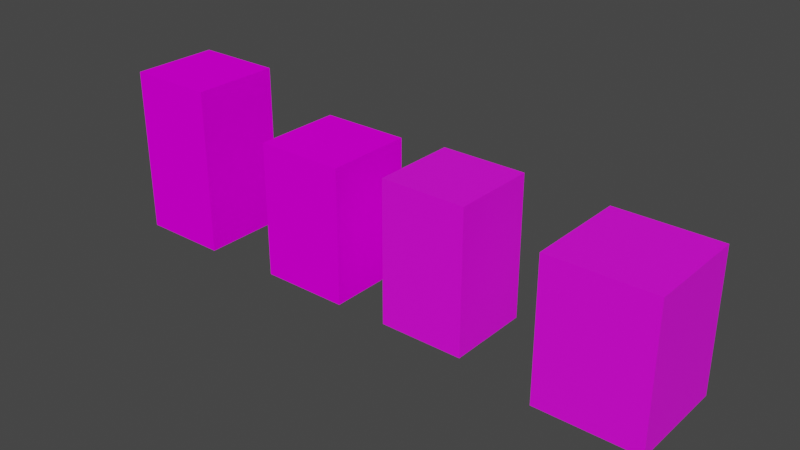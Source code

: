 # Source: buildings.blend  (saved by Blender 2.83.19; exported with 4.5.12 LTS)
import bpy
from mathutils import Matrix  # noqa: F401  (used for matrix-valued properties, if any)

bpy.ops.wm.read_factory_settings(use_empty=True)
scene = bpy.context.scene
scene.name = 'Scene'

# ---- collections
col_collection = bpy.data.collections.new('Collection'); scene.collection.children.link(col_collection)

# ---- images (referenced by path relative to the original .blend; pixels are not part of the script)
import os
ASSET_DIR = os.environ.get("B2B_ASSET_DIR", "")  # directory of the original .blend (textures are referenced by path, not embedded)
HERE = os.path.dirname(os.path.abspath(__file__))  # packed textures are extracted next to this script under _unpacked/

def load_image(name, relpath, width, height, colorspace="sRGB"):
    """Load a texture the original file referenced (path relative to the .blend, or extracted next to this script)."""
    p = next((c for c in (os.path.join(HERE, relpath), os.path.join(ASSET_DIR, relpath)) if relpath and os.path.exists(c)), "")
    if p:
        img = bpy.data.images.load(p, check_existing=True)
        img.name = name
    else:  # same state as the original file: an image datablock whose file is absent (Cycles renders it pink)
        img = bpy.data.images.new(name, width, height)
        img.source = "FILE"
        img.filepath = "//" + (relpath or name)
    img.colorspace_settings.name = colorspace
    return img
img_4f1e418393c11d2d4a949e919d364d67_jpg = load_image('4f1e418393c11d2d4a949e919d364d67.jpg', '4f1e418393c11d2d4a949e919d364d67.jpg', 1024, 1024, 'sRGB')
img_download_jpg = load_image('download.jpg', 'download.jpg', 1024, 1024, 'sRGB')
img_download_2_jpg = load_image('download 2.jpg', 'download 2.jpg', 1024, 1024, 'sRGB')
img_window_pattern_textures_building_74190_6084_jpg = load_image('window-pattern-textures-building_74190-6084.jpg', 'window-pattern-textures-building_74190-6084.jpg', 1024, 1024, 'sRGB')

# ---- materials (node trees are filled in below, after node groups)
mat_material_001 = bpy.data.materials.new('Material.001')
mat_material_001.use_transparent_shadow = False
mat_material_002 = bpy.data.materials.new('Material.002')
mat_material_002.use_transparent_shadow = False
mat_material_003 = bpy.data.materials.new('Material.003')
mat_material_003.use_transparent_shadow = False
mat_material_004 = bpy.data.materials.new('Material.004')
mat_material_004.use_transparent_shadow = False

# ---- material node trees
mat_material_001.use_nodes = True; mat_material_001.node_tree.nodes.clear()
_N = mat_material_001.node_tree.nodes; _L = mat_material_001.node_tree.links
n0 = _N.new('ShaderNodeBsdfPrincipled'); n0.name = 'Principled BSDF'; n0.location = (10, 300)
n0.distribution = 'GGX'
n0.subsurface_method = 'BURLEY'
n0.inputs[2].default_value = 0.0
n0.inputs[3].default_value = 1.45
n0.inputs[13].default_value = 0.0
n0.inputs[27].default_value = (0.0, 0.0, 0.0, 1.0)
n0.inputs[28].default_value = 1.0
n1 = _N.new('ShaderNodeOutputMaterial'); n1.name = 'Material Output'; n1.location = (300, 300)
n2 = _N.new('ShaderNodeTexImage'); n2.name = 'Image Texture'; n2.location = (-294, 218)
n2.image = img_4f1e418393c11d2d4a949e919d364d67_jpg
_L.new(n0.outputs[0], n1.inputs[0])
_L.new(n2.outputs[0], n0.inputs[0])
n1.is_active_output = True
mat_material_002.use_nodes = True; mat_material_002.node_tree.nodes.clear()
_N = mat_material_002.node_tree.nodes; _L = mat_material_002.node_tree.links
n0 = _N.new('ShaderNodeOutputMaterial'); n0.name = 'Material Output'; n0.location = (300, 300)
n1 = _N.new('ShaderNodeTexImage'); n1.name = 'Image Texture'; n1.location = (-302, 184)
n1.image = img_download_jpg
n2 = _N.new('ShaderNodeBsdfPrincipled'); n2.name = 'Principled BSDF'; n2.location = (10, 300)
n2.distribution = 'GGX'
n2.subsurface_method = 'BURLEY'
n2.inputs[2].default_value = 0.0
n2.inputs[3].default_value = 1.45
n2.inputs[13].default_value = 0.0
n2.inputs[27].default_value = (0.0, 0.0, 0.0, 1.0)
n2.inputs[28].default_value = 1.0
_L.new(n2.outputs[0], n0.inputs[0])
_L.new(n1.outputs[0], n2.inputs[0])
n0.is_active_output = True
mat_material_003.use_nodes = True; mat_material_003.node_tree.nodes.clear()
_N = mat_material_003.node_tree.nodes; _L = mat_material_003.node_tree.links
n0 = _N.new('ShaderNodeBsdfPrincipled'); n0.name = 'Principled BSDF'; n0.location = (10, 300)
n0.distribution = 'GGX'
n0.subsurface_method = 'BURLEY'
n0.inputs[3].default_value = 1.45
n0.inputs[27].default_value = (0.0, 0.0, 0.0, 1.0)
n0.inputs[28].default_value = 1.0
n1 = _N.new('ShaderNodeOutputMaterial'); n1.name = 'Material Output'; n1.location = (300, 300)
n2 = _N.new('ShaderNodeTexImage'); n2.name = 'Image Texture'; n2.location = (-366, 135)
n2.image = img_download_2_jpg
_L.new(n0.outputs[0], n1.inputs[0])
_L.new(n2.outputs[0], n0.inputs[0])
n1.is_active_output = True
mat_material_004.use_nodes = True; mat_material_004.node_tree.nodes.clear()
_N = mat_material_004.node_tree.nodes; _L = mat_material_004.node_tree.links
n0 = _N.new('ShaderNodeBsdfPrincipled'); n0.name = 'Principled BSDF'; n0.location = (10, 300)
n0.distribution = 'GGX'
n0.subsurface_method = 'BURLEY'
n0.inputs[3].default_value = 1.45
n0.inputs[27].default_value = (0.0, 0.0, 0.0, 1.0)
n0.inputs[28].default_value = 1.0
n1 = _N.new('ShaderNodeOutputMaterial'); n1.name = 'Material Output'; n1.location = (300, 300)
n2 = _N.new('ShaderNodeTexImage'); n2.name = 'Image Texture'; n2.location = (-370, 193)
n2.image = img_window_pattern_textures_building_74190_6084_jpg
_L.new(n0.outputs[0], n1.inputs[0])
_L.new(n2.outputs[0], n0.inputs[0])
n1.is_active_output = True

# ---- world
world_world = bpy.data.worlds.new('World'); scene.world = world_world
world_world.use_nodes = True; world_world.node_tree.nodes.clear()
_N = world_world.node_tree.nodes; _L = world_world.node_tree.links
n0 = _N.new('ShaderNodeOutputWorld'); n0.name = 'World Output'; n0.location = (300, 300)
n1 = _N.new('ShaderNodeBackground'); n1.name = 'Background'; n1.location = (10, 300)
n1.inputs[0].default_value = (0.05088, 0.05088, 0.05088, 1.0)
_L.new(n1.outputs[0], n0.inputs[0])
n0.is_active_output = True
world_world.color = (0.05088, 0.05088, 0.05088)
world_world.use_sun_shadow = False
world_world.sun_shadow_jitter_overblur = 0.0

# ---- meshes
me_cube_001 = bpy.data.meshes.new('Cube.001')
me_cube_001.from_pydata([(-1.528, -1.528, -2.877), (-1.528, -1.528, 2.877), (-1.528, 1.528, -2.877), (-1.528, 1.528, 2.877), (1.528, -1.528, -2.877), (1.528, -1.528, 2.877), (1.528, 1.528, -2.877), (1.528, 1.528, 2.877)], [], [(0, 1, 3, 2), (2, 3, 7, 6), (6, 7, 5, 4), (4, 5, 1, 0), (2, 6, 4, 0), (7, 3, 1, 5)])
_uv = me_cube_001.uv_layers.new(name='UVMap')
_uv.uv.foreach_set('vector', [-0.3263, -0.7215, -0.3263, 1.721, 1.326, 1.721, 1.326, -0.7215, -0.3263, -0.7215, -0.3263, 1.721, 1.326, 1.721, 1.326, -0.7215, 1.326, -0.7215, 1.326, 1.721, -0.3263, 1.721, -0.3263, -0.7215, 1.326, -0.7215, 1.326, 1.721, -0.3263, 1.721, -0.3263, -0.7215, -0.3263, 1.721, 1.326, 1.721, 1.326, -0.7215, -0.3263, -0.7215, 1.326, 1.721, -0.3263, 1.721, -0.3263, -0.7215, 1.326, -0.7215])
me_cube_001.materials.append(mat_material_001)
me_cube_001.use_remesh_fix_poles = True
me_cube_001.use_remesh_preserve_attributes = False
me_cube_001.use_mirror_vertex_groups = False
me_cube_001.update()
me_cube_002 = bpy.data.meshes.new('Cube.002')
me_cube_002.from_pydata([(-1.0, -1.0, -1.0), (-1.0, -1.0, 1.0), (-1.0, 1.0, -1.0), (-1.0, 1.0, 1.0), (1.0, -1.0, -1.0), (1.0, -1.0, 1.0), (1.0, 1.0, -1.0), (1.0, 1.0, 1.0)], [], [(0, 1, 3, 2), (2, 3, 7, 6), (6, 7, 5, 4), (4, 5, 1, 0), (2, 6, 4, 0), (7, 3, 1, 5)])
_uv = me_cube_002.uv_layers.new(name='UVMap')
_uv.uv.foreach_set('vector', [-0.6953, -4.281, 1.695, -4.281, 1.695, -1.891, -0.6953, -1.891, -0.6953, -1.891, 1.695, -1.891, 1.695, 0.5, -0.6953, 0.5, -0.6953, 0.5, 1.695, 0.5, 1.695, 2.891, -0.6953, 2.891, -0.6953, 2.891, 1.695, 2.891, 1.695, 5.281, -0.6953, 5.281, -3.086, 0.5, -0.6953, 0.5, -0.6953, 2.891, -3.086, 2.891, 1.695, 0.5, 4.086, 0.5, 4.086, 2.891, 1.695, 2.891])
me_cube_002.materials.append(mat_material_002)
me_cube_002.use_remesh_fix_poles = True
me_cube_002.use_remesh_preserve_attributes = False
me_cube_002.use_mirror_vertex_groups = False
me_cube_002.update()
me_cube_003 = bpy.data.meshes.new('Cube.003')
me_cube_003.from_pydata([(-1.0, -1.0, -1.0), (-1.0, -1.0, 1.0), (-1.0, 1.0, -1.0), (-1.0, 1.0, 1.0), (1.0, -1.0, -1.0), (1.0, -1.0, 1.0), (1.0, 1.0, -1.0), (1.0, 1.0, 1.0)], [], [(0, 1, 3, 2), (2, 3, 7, 6), (6, 7, 5, 4), (4, 5, 1, 0), (2, 6, 4, 0), (7, 3, 1, 5)])
_uv = me_cube_003.uv_layers.new(name='UVMap')
_uv.uv.foreach_set('vector', [-0.3441, -2.815, 1.313, -2.815, 1.313, -1.157, -0.3441, -1.157, -0.3441, -1.157, 1.313, -1.157, 1.313, 0.5, -0.3441, 0.5, -0.3441, 0.5, 1.313, 0.5, 1.313, 2.157, -0.3441, 2.157, -0.3441, 2.157, 1.313, 2.157, 1.313, 3.815, -0.3441, 3.815, -2.001, 0.5, -0.3441, 0.5, -0.3441, 2.157, -2.001, 2.157, 1.313, 0.5, 2.97, 0.5, 2.97, 2.157, 1.313, 2.157])
me_cube_003.materials.append(mat_material_003)
me_cube_003.use_remesh_fix_poles = True
me_cube_003.use_remesh_preserve_attributes = False
me_cube_003.use_mirror_vertex_groups = False
me_cube_003.update()
me_cube_004 = bpy.data.meshes.new('Cube.004')
me_cube_004.from_pydata([(-1.0, -1.0, -1.0), (-1.0, -1.0, 1.0), (-1.0, 1.0, -1.0), (-1.0, 1.0, 1.0), (1.0, -1.0, -1.0), (1.0, -1.0, 1.0), (1.0, 1.0, -1.0), (1.0, 1.0, 1.0)], [], [(0, 1, 3, 2), (2, 3, 7, 6), (6, 7, 5, 4), (4, 5, 1, 0), (2, 6, 4, 0), (7, 3, 1, 5)])
_uv = me_cube_004.uv_layers.new(name='UVMap')
_uv.uv.foreach_set('vector', [0.04802, -1.308, 0.952, -1.308, 0.952, -0.404, 0.04802, -0.404, 0.04802, -0.404, 0.952, -0.404, 0.952, 0.5, 0.04802, 0.5, 0.04802, 0.5, 0.952, 0.5, 0.952, 1.404, 0.04802, 1.404, 0.04802, 1.404, 0.952, 1.404, 0.952, 2.308, 0.04802, 2.308, -0.8559, 0.5, 0.04802, 0.5, 0.04802, 1.404, -0.8559, 1.404, 0.952, 0.5, 1.856, 0.5, 1.856, 1.404, 0.952, 1.404])
me_cube_004.materials.append(mat_material_004)
me_cube_004.use_remesh_fix_poles = True
me_cube_004.use_remesh_preserve_attributes = False
me_cube_004.use_mirror_vertex_groups = False
me_cube_004.update()
me_cube_005 = bpy.data.meshes.new('Cube.005')
me_cube_005.from_pydata([(-1.0, -1.0, -1.0), (-1.0, -1.0, 1.0), (-1.0, 1.0, -1.0), (-1.0, 1.0, 1.0), (1.0, -1.0, -1.0), (1.0, -1.0, 1.0), (1.0, 1.0, -1.0), (1.0, 1.0, 1.0), (-2.442, -1.0, 1.072), (-2.442, 1.0, 1.072), (-1.144, 1.0, 1.116), (-1.144, -1.0, 1.116), (-15.47, -1.0, 1.224), (-15.47, 1.0, 1.224), (-15.34, 1.0, 1.282), (-15.34, -1.0, 1.282), (-25.81, -1.0, 1.244), (-25.81, 1.0, 1.244), (-25.68, 1.0, 1.301), (-25.68, -1.0, 1.301), (-28.54, -1.714, 1.252), (-28.54, 1.714, 1.252), (-28.43, 1.714, 1.303), (-28.43, -1.714, 1.303), (-35.85, -1.714, 1.266), (-35.85, 1.714, 1.266), (-35.74, 1.714, 1.316), (-35.74, -1.714, 1.316), (-37.23, -0.6536, 1.284), (-37.23, 0.6536, 1.284), (-37.18, 0.6536, 1.303), (-37.18, -0.6536, 1.303)], [], [(0, 1, 3, 2), (2, 3, 7, 6), (6, 7, 5, 4), (4, 5, 1, 0), (2, 6, 4, 0), (5, 7, 10, 11), (11, 10, 14, 15), (3, 1, 8, 9), (1, 5, 11, 8), (7, 3, 9, 10), (12, 15, 19, 16), (9, 8, 12, 13), (8, 11, 15, 12), (10, 9, 13, 14), (19, 18, 22, 23), (14, 13, 17, 18), (15, 14, 18, 19), (13, 12, 16, 17), (21, 20, 24, 25), (17, 16, 20, 21), (16, 19, 23, 20), (18, 17, 21, 22), (24, 27, 31, 28), (20, 23, 27, 24), (22, 21, 25, 26), (23, 22, 26, 27), (30, 29, 28, 31), (26, 25, 29, 30), (27, 26, 30, 31), (25, 24, 28, 29)])
_uv = me_cube_005.uv_layers.new(name='UVMap')
_uv.uv.foreach_set('vector', [0.375, 0.0, 0.625, 0.0, 0.625, 0.25, 0.375, 0.25, 0.375, 0.25, 0.625, 0.25, 0.625, 0.5, 0.375, 0.5, 0.375, 0.5, 0.625, 0.5, 0.625, 0.75, 0.375, 0.75, 0.375, 0.75, 0.625, 0.75, 0.625, 1.0, 0.375, 1.0, 0.125, 0.5, 0.375, 0.5, 0.375, 0.75, 0.125, 0.75, 0.625, 0.75, 0.625, 0.5, 0.625, 0.5, 0.625, 0.75, 0.625, 0.75, 0.625, 0.5, 0.625, 0.5, 0.625, 0.75, 0.625, 0.25, 0.625, 0.0, 0.625, 0.0, 0.625, 0.25, 0.625, 1.0, 0.625, 0.75, 0.625, 0.75, 0.625, 1.0, 0.625, 0.5, 0.625, 0.25, 0.625, 0.25, 0.625, 0.5, 0.625, 1.0, 0.625, 0.75, 0.625, 0.75, 0.625, 1.0, 0.625, 0.25, 0.625, 0.0, 0.625, 0.0, 0.625, 0.25, 0.625, 1.0, 0.625, 0.75, 0.625, 0.75, 0.625, 1.0, 0.625, 0.5, 0.625, 0.25, 0.625, 0.25, 0.625, 0.5, 0.625, 0.75, 0.625, 0.5, 0.625, 0.5, 0.625, 0.75, 0.625, 0.5, 0.625, 0.25, 0.625, 0.25, 0.625, 0.5, 0.625, 0.75, 0.625, 0.5, 0.625, 0.5, 0.625, 0.75, 0.625, 0.25, 0.625, 0.0, 0.625, 0.0, 0.625, 0.25, 0.625, 0.25, 0.625, 0.0, 0.625, 0.0, 0.625, 0.25, 0.625, 0.25, 0.625, 0.0, 0.625, 0.0, 0.625, 0.25, 0.625, 1.0, 0.625, 0.75, 0.625, 0.75, 0.625, 1.0, 0.625, 0.5, 0.625, 0.25, 0.625, 0.25, 0.625, 0.5, 0.625, 1.0, 0.625, 0.75, 0.625, 0.75, 0.625, 1.0, 0.625, 1.0, 0.625, 0.75, 0.625, 0.75, 0.625, 1.0, 0.625, 0.5, 0.625, 0.25, 0.625, 0.25, 0.625, 0.5, 0.625, 0.75, 0.625, 0.5, 0.625, 0.5, 0.625, 0.75, 0.625, 0.5, 0.875, 0.5, 0.875, 0.75, 0.625, 0.75, 0.625, 0.5, 0.625, 0.25, 0.625, 0.25, 0.625, 0.5, 0.625, 0.75, 0.625, 0.5, 0.625, 0.5, 0.625, 0.75, 0.625, 0.25, 0.625, 0.0, 0.625, 0.0, 0.625, 0.25])
me_cube_005.use_remesh_fix_poles = True
me_cube_005.use_remesh_preserve_attributes = False
me_cube_005.use_mirror_vertex_groups = False
me_cube_005.update()

# ---- objects
ob_cube_001 = bpy.data.objects.new('Cube.001', me_cube_001)
ob_cube_002 = bpy.data.objects.new('Cube.002', me_cube_002)
ob_cube_003 = bpy.data.objects.new('Cube.003', me_cube_003)
ob_cube_004 = bpy.data.objects.new('Cube.004', me_cube_004)
ob_cube_005 = bpy.data.objects.new('Cube.005', me_cube_005)

# ---- transforms, parenting, visibility, modifiers, constraints
ob_cube_001.location = (0.0, 0.0, 43.28)
ob_cube_001.scale = (17.22, 17.22, 17.22)
ob_cube_001.lineart.crease_threshold = 0.0
ob_cube_002.location = (100.1, 0.0, 35.39)
ob_cube_002.scale = (26.23, 26.23, 40.2)
ob_cube_002.lineart.crease_threshold = 0.0
ob_cube_003.location = (181.4, 0.0, 36.68)
ob_cube_003.scale = (25.05, 25.05, 42.04)
ob_cube_003.lineart.crease_threshold = 0.0
ob_cube_004.location = (282.7, 0.0, 31.75)
ob_cube_004.scale = (30.33, 30.33, 41.28)
ob_cube_004.lineart.crease_threshold = 0.0
ob_cube_005.location = (99.01, 38.37, -0.9746)
ob_cube_005.scale = (0.5128, 0.5128, 17.73)
ob_cube_005.lineart.crease_threshold = 0.0

# ---- collection membership
col_collection.objects.link(ob_cube_001)
col_collection.objects.link(ob_cube_002)
col_collection.objects.link(ob_cube_003)
col_collection.objects.link(ob_cube_004)
col_collection.objects.link(ob_cube_005)

# ---- scene / render settings (as saved in the file)
scene.frame_start = 1; scene.frame_end = 250; scene.frame_set(1)
scene.render.engine = 'BLENDER_EEVEE_NEXT'
scene.cycles.use_denoising = False
scene.cycles.samples = 128
scene.cycles.sampling_pattern = 'TABULATED_SOBOL'
scene.cycles.use_adaptive_sampling = False
scene.cycles.use_light_tree = False
scene.view_settings.view_transform = 'Filmic'
bpy.context.view_layer.update()

# ---- added for rendering (the .blend has no active camera and no usable light): camera, sun
cam_auto = bpy.data.cameras.new('AutoCamera')
cam_auto.lens = 50.0
cam_auto.sensor_width = 36.0
cam_auto.clip_end = 5909.9
ob_auto_camera = bpy.data.objects.new('AutoCamera', cam_auto)
scene.collection.objects.link(ob_auto_camera)
ob_auto_camera.location = (480.126, -399.639, 306.462)
ob_auto_camera.rotation_euler = (1.09748, -7.21219e-08, 0.694738)
scene.camera = ob_auto_camera
light_auto_sun = bpy.data.lights.new('AutoSun', 'SUN')
light_auto_sun.energy = 3.0
light_auto_sun.angle = 0.0523599
ob_auto_sun = bpy.data.objects.new('AutoSun', light_auto_sun)
scene.collection.objects.link(ob_auto_sun)
ob_auto_sun.rotation_euler = (0.872665, 0.174533, 0.523599)
bpy.context.view_layer.update()
